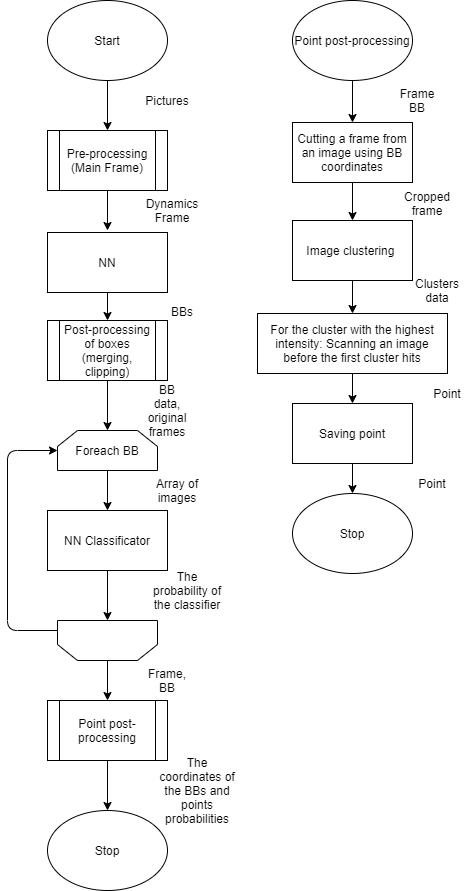

The diagram above was exported from draw.io. Its source (the exported page's mxGraphModel, read from the mxfile embedded in the PNG):
<mxGraphModel dx="1360" dy="786" grid="1" gridSize="10" guides="1" tooltips="1" connect="1" arrows="1" fold="1" page="1" pageScale="1" pageWidth="827" pageHeight="1169" math="0" shadow="0">
  <root>
    <mxCell id="0" />
    <mxCell id="1" parent="0" />
    <mxCell id="oZcr8W1mrXIB9ZFAK-6x-6" style="edgeStyle=orthogonalEdgeStyle;rounded=0;orthogonalLoop=1;jettySize=auto;html=1;exitX=0.5;exitY=1;exitDx=0;exitDy=0;entryX=0.5;entryY=0;entryDx=0;entryDy=0;" parent="1" source="oZcr8W1mrXIB9ZFAK-6x-1" target="oZcr8W1mrXIB9ZFAK-6x-2" edge="1">
      <mxGeometry relative="1" as="geometry" />
    </mxCell>
    <mxCell id="oZcr8W1mrXIB9ZFAK-6x-1" value="Start" style="ellipse;whiteSpace=wrap;html=1;" parent="1" vertex="1">
      <mxGeometry x="80" y="60" width="120" height="80" as="geometry" />
    </mxCell>
    <mxCell id="oZcr8W1mrXIB9ZFAK-6x-9" style="edgeStyle=orthogonalEdgeStyle;rounded=0;orthogonalLoop=1;jettySize=auto;html=1;exitX=0.5;exitY=1;exitDx=0;exitDy=0;entryX=0.5;entryY=0;entryDx=0;entryDy=0;" parent="1" source="oZcr8W1mrXIB9ZFAK-6x-2" edge="1">
      <mxGeometry relative="1" as="geometry">
        <mxPoint x="140" y="290" as="targetPoint" />
      </mxGeometry>
    </mxCell>
    <mxCell id="oZcr8W1mrXIB9ZFAK-6x-2" value="Pre-processing (Main Frame)" style="shape=process;whiteSpace=wrap;html=1;backgroundOutline=1;" parent="1" vertex="1">
      <mxGeometry x="80" y="190" width="120" height="60" as="geometry" />
    </mxCell>
    <mxCell id="oZcr8W1mrXIB9ZFAK-6x-31" style="edgeStyle=orthogonalEdgeStyle;rounded=0;orthogonalLoop=1;jettySize=auto;html=1;exitX=0.5;exitY=1;exitDx=0;exitDy=0;" parent="1" source="oZcr8W1mrXIB9ZFAK-6x-5" target="oZcr8W1mrXIB9ZFAK-6x-30" edge="1">
      <mxGeometry relative="1" as="geometry" />
    </mxCell>
    <mxCell id="oZcr8W1mrXIB9ZFAK-6x-5" value="Point post-processing" style="shape=process;whiteSpace=wrap;html=1;backgroundOutline=1;" parent="1" vertex="1">
      <mxGeometry x="80" y="760" width="120" height="60" as="geometry" />
    </mxCell>
    <mxCell id="oZcr8W1mrXIB9ZFAK-6x-10" value="Pictures" style="text;html=1;strokeColor=none;fillColor=none;align=center;verticalAlign=middle;whiteSpace=wrap;rounded=0;" parent="1" vertex="1">
      <mxGeometry x="180" y="150" width="40" height="20" as="geometry" />
    </mxCell>
    <mxCell id="oZcr8W1mrXIB9ZFAK-6x-12" value="Foreach BB" style="shape=loopLimit;whiteSpace=wrap;html=1;" parent="1" vertex="1">
      <mxGeometry x="90" y="490" width="100" height="40" as="geometry" />
    </mxCell>
    <mxCell id="oZcr8W1mrXIB9ZFAK-6x-29" style="edgeStyle=orthogonalEdgeStyle;rounded=0;orthogonalLoop=1;jettySize=auto;html=1;exitX=0.5;exitY=0;exitDx=0;exitDy=0;entryX=0.5;entryY=0;entryDx=0;entryDy=0;" parent="1" source="oZcr8W1mrXIB9ZFAK-6x-14" target="oZcr8W1mrXIB9ZFAK-6x-5" edge="1">
      <mxGeometry relative="1" as="geometry" />
    </mxCell>
    <mxCell id="oZcr8W1mrXIB9ZFAK-6x-14" value="" style="shape=loopLimit;whiteSpace=wrap;html=1;rotation=-180;" parent="1" vertex="1">
      <mxGeometry x="90" y="680" width="100" height="40" as="geometry" />
    </mxCell>
    <mxCell id="oZcr8W1mrXIB9ZFAK-6x-21" style="edgeStyle=orthogonalEdgeStyle;rounded=0;orthogonalLoop=1;jettySize=auto;html=1;exitX=0.5;exitY=1;exitDx=0;exitDy=0;entryX=0.5;entryY=0;entryDx=0;entryDy=0;" parent="1" source="oZcr8W1mrXIB9ZFAK-6x-19" target="oZcr8W1mrXIB9ZFAK-6x-12" edge="1">
      <mxGeometry relative="1" as="geometry" />
    </mxCell>
    <mxCell id="oZcr8W1mrXIB9ZFAK-6x-19" value="Post-processing of boxes (merging, clipping)" style="shape=process;whiteSpace=wrap;html=1;backgroundOutline=1;" parent="1" vertex="1">
      <mxGeometry x="80" y="380" width="120" height="60" as="geometry" />
    </mxCell>
    <mxCell id="oZcr8W1mrXIB9ZFAK-6x-26" style="edgeStyle=orthogonalEdgeStyle;rounded=0;orthogonalLoop=1;jettySize=auto;html=1;exitX=0.5;exitY=1;exitDx=0;exitDy=0;entryX=0.5;entryY=0;entryDx=0;entryDy=0;" parent="1" target="oZcr8W1mrXIB9ZFAK-6x-25" edge="1">
      <mxGeometry relative="1" as="geometry">
        <mxPoint x="140" y="530" as="sourcePoint" />
      </mxGeometry>
    </mxCell>
    <mxCell id="oZcr8W1mrXIB9ZFAK-6x-28" style="edgeStyle=orthogonalEdgeStyle;rounded=0;orthogonalLoop=1;jettySize=auto;html=1;exitX=0.5;exitY=1;exitDx=0;exitDy=0;entryX=0.5;entryY=1;entryDx=0;entryDy=0;" parent="1" source="oZcr8W1mrXIB9ZFAK-6x-25" target="oZcr8W1mrXIB9ZFAK-6x-14" edge="1">
      <mxGeometry relative="1" as="geometry" />
    </mxCell>
    <mxCell id="oZcr8W1mrXIB9ZFAK-6x-25" value="NN Classificator" style="rounded=0;whiteSpace=wrap;html=1;" parent="1" vertex="1">
      <mxGeometry x="80" y="570" width="120" height="60" as="geometry" />
    </mxCell>
    <mxCell id="oZcr8W1mrXIB9ZFAK-6x-30" value="Stop" style="ellipse;whiteSpace=wrap;html=1;" parent="1" vertex="1">
      <mxGeometry x="80" y="870" width="120" height="80" as="geometry" />
    </mxCell>
    <mxCell id="oZcr8W1mrXIB9ZFAK-6x-32" value="BB data, original frames" style="text;html=1;strokeColor=none;fillColor=none;align=center;verticalAlign=middle;whiteSpace=wrap;rounded=0;" parent="1" vertex="1">
      <mxGeometry x="180" y="460" width="40" height="20" as="geometry" />
    </mxCell>
    <mxCell id="oZcr8W1mrXIB9ZFAK-6x-33" value="" style="endArrow=classic;html=1;exitX=1;exitY=0.75;exitDx=0;exitDy=0;entryX=0;entryY=0.5;entryDx=0;entryDy=0;" parent="1" source="oZcr8W1mrXIB9ZFAK-6x-14" target="oZcr8W1mrXIB9ZFAK-6x-12" edge="1">
      <mxGeometry width="50" height="50" relative="1" as="geometry">
        <mxPoint y="790" as="sourcePoint" />
        <mxPoint x="50" y="740" as="targetPoint" />
        <Array as="points">
          <mxPoint x="40" y="690" />
          <mxPoint x="40" y="510" />
        </Array>
      </mxGeometry>
    </mxCell>
    <mxCell id="oZcr8W1mrXIB9ZFAK-6x-35" value="Array of images" style="text;html=1;strokeColor=none;fillColor=none;align=center;verticalAlign=middle;whiteSpace=wrap;rounded=0;" parent="1" vertex="1">
      <mxGeometry x="180" y="540" width="60" height="20" as="geometry" />
    </mxCell>
    <mxCell id="oZcr8W1mrXIB9ZFAK-6x-36" value="The probability of the classifier" style="text;html=1;strokeColor=none;fillColor=none;align=center;verticalAlign=middle;whiteSpace=wrap;rounded=0;" parent="1" vertex="1">
      <mxGeometry x="180" y="640" width="80" height="20" as="geometry" />
    </mxCell>
    <mxCell id="oZcr8W1mrXIB9ZFAK-6x-38" value="Frame, BB" style="text;html=1;strokeColor=none;fillColor=none;align=center;verticalAlign=middle;whiteSpace=wrap;rounded=0;" parent="1" vertex="1">
      <mxGeometry x="180" y="730" width="40" height="20" as="geometry" />
    </mxCell>
    <mxCell id="oZcr8W1mrXIB9ZFAK-6x-39" value="The coordinates of the BBs and points probabilities" style="text;html=1;strokeColor=none;fillColor=none;align=center;verticalAlign=middle;whiteSpace=wrap;rounded=0;" parent="1" vertex="1">
      <mxGeometry x="190" y="840" width="80" height="20" as="geometry" />
    </mxCell>
    <mxCell id="nJEOJpU6vHq8SOfaXKPH-3" style="edgeStyle=orthogonalEdgeStyle;rounded=0;orthogonalLoop=1;jettySize=auto;html=1;exitX=0.5;exitY=1;exitDx=0;exitDy=0;entryX=0.5;entryY=0;entryDx=0;entryDy=0;" edge="1" parent="1" source="oZcr8W1mrXIB9ZFAK-6x-58" target="oZcr8W1mrXIB9ZFAK-6x-19">
      <mxGeometry relative="1" as="geometry" />
    </mxCell>
    <mxCell id="oZcr8W1mrXIB9ZFAK-6x-58" value="NN" style="rounded=0;whiteSpace=wrap;html=1;" parent="1" vertex="1">
      <mxGeometry x="80" y="292" width="120" height="60" as="geometry" />
    </mxCell>
    <mxCell id="oZcr8W1mrXIB9ZFAK-6x-67" value="Dynamics Frame" style="text;html=1;strokeColor=none;fillColor=none;align=center;verticalAlign=middle;whiteSpace=wrap;rounded=0;" parent="1" vertex="1">
      <mxGeometry x="185" y="260" width="40" height="20" as="geometry" />
    </mxCell>
    <mxCell id="oZcr8W1mrXIB9ZFAK-6x-69" value="BBs" style="text;html=1;strokeColor=none;fillColor=none;align=center;verticalAlign=middle;whiteSpace=wrap;rounded=0;" parent="1" vertex="1">
      <mxGeometry x="190" y="360" width="50" height="22" as="geometry" />
    </mxCell>
    <mxCell id="oZcr8W1mrXIB9ZFAK-6x-144" style="edgeStyle=orthogonalEdgeStyle;rounded=0;orthogonalLoop=1;jettySize=auto;html=1;exitX=0.5;exitY=1;exitDx=0;exitDy=0;entryX=0.5;entryY=0;entryDx=0;entryDy=0;" parent="1" source="oZcr8W1mrXIB9ZFAK-6x-133" target="oZcr8W1mrXIB9ZFAK-6x-134" edge="1">
      <mxGeometry relative="1" as="geometry" />
    </mxCell>
    <mxCell id="oZcr8W1mrXIB9ZFAK-6x-133" value="Point post-processing" style="ellipse;whiteSpace=wrap;html=1;" parent="1" vertex="1">
      <mxGeometry x="325" y="60" width="120" height="80" as="geometry" />
    </mxCell>
    <mxCell id="oZcr8W1mrXIB9ZFAK-6x-143" style="edgeStyle=orthogonalEdgeStyle;rounded=0;orthogonalLoop=1;jettySize=auto;html=1;exitX=0.5;exitY=1;exitDx=0;exitDy=0;entryX=0.5;entryY=0;entryDx=0;entryDy=0;" parent="1" source="oZcr8W1mrXIB9ZFAK-6x-134" target="oZcr8W1mrXIB9ZFAK-6x-135" edge="1">
      <mxGeometry relative="1" as="geometry" />
    </mxCell>
    <mxCell id="oZcr8W1mrXIB9ZFAK-6x-134" value="Cutting a frame from an image using BB coordinates" style="rounded=0;whiteSpace=wrap;html=1;" parent="1" vertex="1">
      <mxGeometry x="325" y="182" width="120" height="60" as="geometry" />
    </mxCell>
    <mxCell id="oZcr8W1mrXIB9ZFAK-6x-142" style="edgeStyle=orthogonalEdgeStyle;rounded=0;orthogonalLoop=1;jettySize=auto;html=1;exitX=0.5;exitY=1;exitDx=0;exitDy=0;entryX=0.5;entryY=0;entryDx=0;entryDy=0;" parent="1" source="oZcr8W1mrXIB9ZFAK-6x-135" target="oZcr8W1mrXIB9ZFAK-6x-137" edge="1">
      <mxGeometry relative="1" as="geometry" />
    </mxCell>
    <mxCell id="oZcr8W1mrXIB9ZFAK-6x-135" value="Image clustering&amp;nbsp;" style="rounded=0;whiteSpace=wrap;html=1;" parent="1" vertex="1">
      <mxGeometry x="325" y="280" width="120" height="60" as="geometry" />
    </mxCell>
    <mxCell id="oZcr8W1mrXIB9ZFAK-6x-145" style="edgeStyle=orthogonalEdgeStyle;rounded=0;orthogonalLoop=1;jettySize=auto;html=1;exitX=0.5;exitY=1;exitDx=0;exitDy=0;entryX=0.5;entryY=0;entryDx=0;entryDy=0;" parent="1" source="oZcr8W1mrXIB9ZFAK-6x-137" target="oZcr8W1mrXIB9ZFAK-6x-138" edge="1">
      <mxGeometry relative="1" as="geometry" />
    </mxCell>
    <mxCell id="oZcr8W1mrXIB9ZFAK-6x-137" value="&lt;span&gt;For the cluster with the highest intensity: Scanning an image before the first cluster hits&lt;br&gt;&lt;/span&gt;" style="rounded=0;whiteSpace=wrap;html=1;" parent="1" vertex="1">
      <mxGeometry x="290" y="373" width="190" height="60" as="geometry" />
    </mxCell>
    <mxCell id="oZcr8W1mrXIB9ZFAK-6x-140" style="edgeStyle=orthogonalEdgeStyle;rounded=0;orthogonalLoop=1;jettySize=auto;html=1;exitX=0.5;exitY=1;exitDx=0;exitDy=0;entryX=0.5;entryY=0;entryDx=0;entryDy=0;" parent="1" source="oZcr8W1mrXIB9ZFAK-6x-138" target="oZcr8W1mrXIB9ZFAK-6x-139" edge="1">
      <mxGeometry relative="1" as="geometry" />
    </mxCell>
    <mxCell id="oZcr8W1mrXIB9ZFAK-6x-138" value="Saving point" style="rounded=0;whiteSpace=wrap;html=1;" parent="1" vertex="1">
      <mxGeometry x="325" y="463" width="120" height="60" as="geometry" />
    </mxCell>
    <mxCell id="oZcr8W1mrXIB9ZFAK-6x-139" value="Stop" style="ellipse;whiteSpace=wrap;html=1;" parent="1" vertex="1">
      <mxGeometry x="325" y="553" width="120" height="80" as="geometry" />
    </mxCell>
    <mxCell id="oZcr8W1mrXIB9ZFAK-6x-146" value="Frame&lt;br&gt;BB" style="text;html=1;strokeColor=none;fillColor=none;align=center;verticalAlign=middle;whiteSpace=wrap;rounded=0;" parent="1" vertex="1">
      <mxGeometry x="430" y="150" width="40" height="20" as="geometry" />
    </mxCell>
    <mxCell id="oZcr8W1mrXIB9ZFAK-6x-147" value="Cropped frame" style="text;html=1;strokeColor=none;fillColor=none;align=center;verticalAlign=middle;whiteSpace=wrap;rounded=0;" parent="1" vertex="1">
      <mxGeometry x="440" y="253" width="40" height="20" as="geometry" />
    </mxCell>
    <mxCell id="oZcr8W1mrXIB9ZFAK-6x-148" value="Clusters data" style="text;html=1;strokeColor=none;fillColor=none;align=center;verticalAlign=middle;whiteSpace=wrap;rounded=0;" parent="1" vertex="1">
      <mxGeometry x="450" y="340" width="40" height="20" as="geometry" />
    </mxCell>
    <mxCell id="oZcr8W1mrXIB9ZFAK-6x-149" value="Point" style="text;html=1;strokeColor=none;fillColor=none;align=center;verticalAlign=middle;whiteSpace=wrap;rounded=0;" parent="1" vertex="1">
      <mxGeometry x="460" y="443" width="40" height="20" as="geometry" />
    </mxCell>
    <mxCell id="oZcr8W1mrXIB9ZFAK-6x-150" value="Point" style="text;html=1;strokeColor=none;fillColor=none;align=center;verticalAlign=middle;whiteSpace=wrap;rounded=0;" parent="1" vertex="1">
      <mxGeometry x="445" y="533" width="40" height="20" as="geometry" />
    </mxCell>
  </root>
</mxGraphModel>